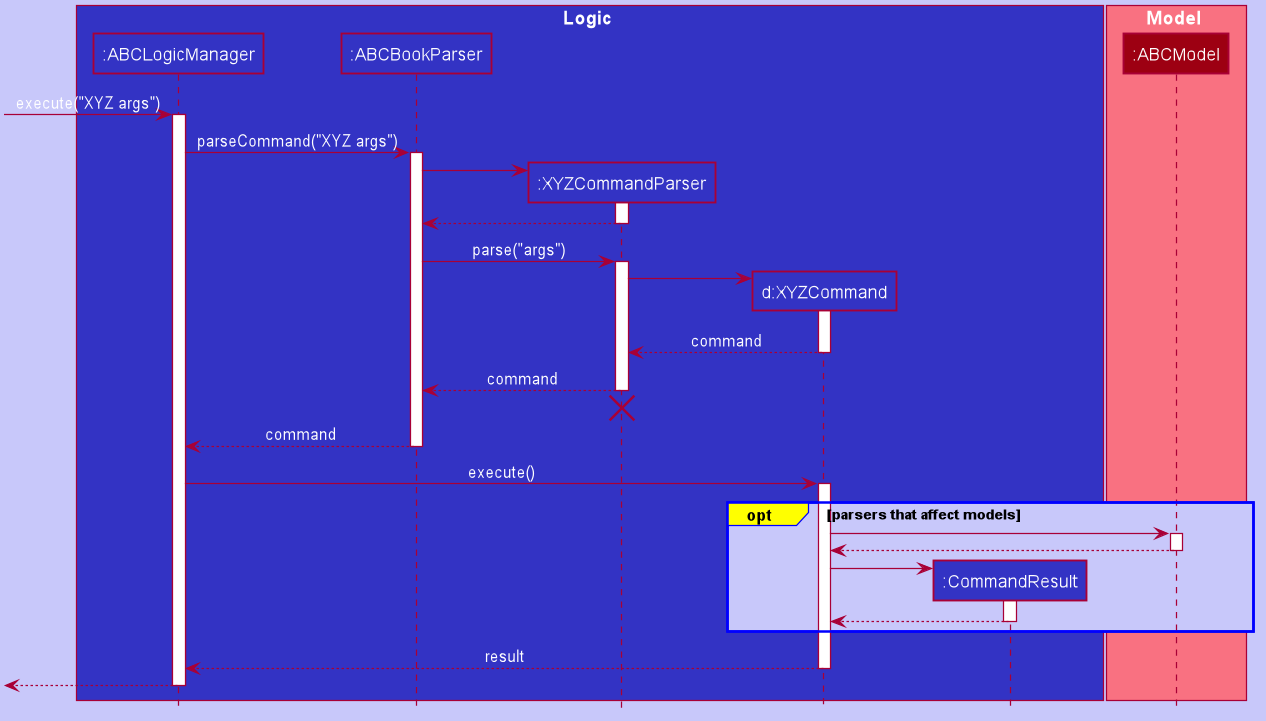

The diagram above was rendered by PlantUML. Its source (embedded in the PNG):
@startuml








skinparam BackgroundColor #FFFFFFF

skinparam Shadowing false

skinparam Class {
    FontColor #FFFFFF
    BorderThickness 1
    BorderColor #FFFFFF
    StereotypeFontColor #FFFFFF
    FontName Arial
}

skinparam Actor {
    BorderColor #000000
    Color #000000
    FontName Arial
}

skinparam Sequence {
    MessageAlign center
    BoxFontSize 15
    BoxPadding 0
    BoxFontColor #FFFFFF
    FontName Arial
}

skinparam Participant {
    FontColor #FFFFFFF
    Padding 20
}

skinparam MinClassWidth 50
skinparam ParticipantPadding 10
skinparam Shadowing false
skinparam DefaultTextAlignment center
skinparam packageStyle Rectangle

hide footbox
hide members
hide circle

skinparam BackgroundColor #C8C8FA
skinparam ArrowFontColor #FFFFF

box Logic #3333C4
participant ":ABCLogicManager" as ABCLogicManager #3333C4
participant ":ABCBookParser" as ABCBookParser #3333C4
participant ":XYZCommandParser" as XYZCommandParser #3333C4
participant "d:XYZCommand" as XYZCommand #3333C4
participant ":CommandResult" as CommandResult #3333C4
end box

box Model #F97181
participant ":ABCModel" as ABCModel #9D0012
end box

[-> ABCLogicManager : execute("XYZ args")
activate ABCLogicManager

ABCLogicManager -> ABCBookParser : parseCommand("XYZ args")
activate ABCBookParser

create XYZCommandParser
ABCBookParser -> XYZCommandParser
activate XYZCommandParser

XYZCommandParser --> ABCBookParser
deactivate XYZCommandParser

ABCBookParser -> XYZCommandParser : parse("args")
activate XYZCommandParser

create XYZCommand
XYZCommandParser -> XYZCommand
activate XYZCommand

XYZCommand --> XYZCommandParser : command
deactivate XYZCommand

XYZCommandParser --> ABCBookParser : command
deactivate XYZCommandParser
XYZCommandParser -[hidden]-> ABCBookParser
destroy XYZCommandParser

ABCBookParser --> ABCLogicManager : command
deactivate ABCBookParser

ABCLogicManager -> XYZCommand : execute()
activate XYZCommand

skinparam sequenceGroupBackgroundColor yellow
skinparam sequenceGroupBorderColor blue

opt parsers that affect models

    XYZCommand -> ABCModel
    activate ABCModel

    ABCModel --> XYZCommand
    deactivate ABCModel

    create CommandResult
    XYZCommand -> CommandResult
    activate CommandResult

    CommandResult --> XYZCommand
    deactivate CommandResult
end

XYZCommand --> ABCLogicManager : result
deactivate XYZCommand

[<--ABCLogicManager
deactivate ABCLogicManager
@enduml